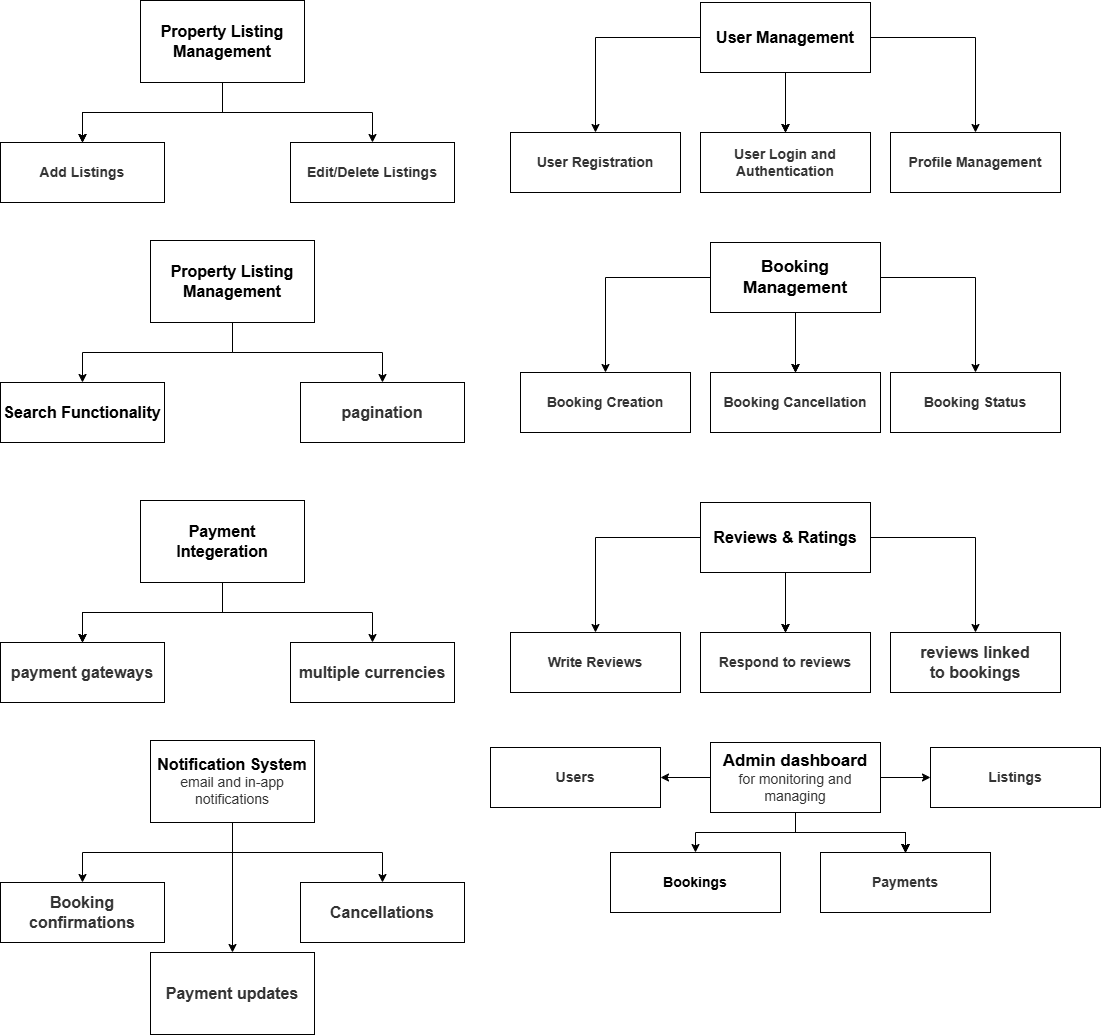

The diagram above was exported from draw.io. Its source (the exported page's mxGraphModel, read from the mxfile embedded in the PNG):
<mxGraphModel dx="3303" dy="1300" grid="1" gridSize="10" guides="1" tooltips="1" connect="1" arrows="1" fold="1" page="1" pageScale="1" pageWidth="850" pageHeight="1100" math="0" shadow="0">
  <root>
    <mxCell id="0" />
    <mxCell id="1" parent="0" />
    <mxCell id="AqsExYNScLZ5-QxjdnYT-3" value="" style="edgeStyle=orthogonalEdgeStyle;rounded=0;orthogonalLoop=1;jettySize=auto;html=1;" edge="1" parent="1" source="AqsExYNScLZ5-QxjdnYT-1" target="AqsExYNScLZ5-QxjdnYT-2">
      <mxGeometry relative="1" as="geometry" />
    </mxCell>
    <mxCell id="AqsExYNScLZ5-QxjdnYT-4" value="" style="edgeStyle=orthogonalEdgeStyle;rounded=0;orthogonalLoop=1;jettySize=auto;html=1;" edge="1" parent="1" source="AqsExYNScLZ5-QxjdnYT-1" target="AqsExYNScLZ5-QxjdnYT-2">
      <mxGeometry relative="1" as="geometry" />
    </mxCell>
    <mxCell id="AqsExYNScLZ5-QxjdnYT-5" value="" style="edgeStyle=orthogonalEdgeStyle;rounded=0;orthogonalLoop=1;jettySize=auto;html=1;" edge="1" parent="1" source="AqsExYNScLZ5-QxjdnYT-1" target="AqsExYNScLZ5-QxjdnYT-2">
      <mxGeometry relative="1" as="geometry" />
    </mxCell>
    <mxCell id="AqsExYNScLZ5-QxjdnYT-7" value="" style="edgeStyle=orthogonalEdgeStyle;rounded=0;orthogonalLoop=1;jettySize=auto;html=1;" edge="1" parent="1" source="AqsExYNScLZ5-QxjdnYT-1" target="AqsExYNScLZ5-QxjdnYT-6">
      <mxGeometry relative="1" as="geometry" />
    </mxCell>
    <mxCell id="AqsExYNScLZ5-QxjdnYT-9" value="" style="edgeStyle=orthogonalEdgeStyle;rounded=0;orthogonalLoop=1;jettySize=auto;html=1;" edge="1" parent="1" source="AqsExYNScLZ5-QxjdnYT-1" target="AqsExYNScLZ5-QxjdnYT-8">
      <mxGeometry relative="1" as="geometry" />
    </mxCell>
    <mxCell id="AqsExYNScLZ5-QxjdnYT-1" value="&lt;b style=&quot;font-size: 16px;&quot;&gt;User Management&lt;/b&gt;" style="rounded=0;whiteSpace=wrap;html=1;" vertex="1" parent="1">
      <mxGeometry x="130" y="50" width="170" height="70" as="geometry" />
    </mxCell>
    <mxCell id="AqsExYNScLZ5-QxjdnYT-2" value="&lt;strong style=&quot;box-sizing: border-box; color: rgb(51, 51, 51); font-family: aktiv-grotesk, sans-serif; font-size: 14px; text-align: left; background-color: rgb(255, 255, 255);&quot;&gt;User Login and Authentication&lt;/strong&gt;" style="rounded=0;whiteSpace=wrap;html=1;" vertex="1" parent="1">
      <mxGeometry x="130" y="180" width="170" height="60" as="geometry" />
    </mxCell>
    <mxCell id="AqsExYNScLZ5-QxjdnYT-6" value="&lt;strong style=&quot;box-sizing: border-box; color: rgb(51, 51, 51); font-family: aktiv-grotesk, sans-serif; font-size: 14px; text-align: left; background-color: rgb(255, 255, 255);&quot;&gt;Profile Management&lt;/strong&gt;" style="rounded=0;whiteSpace=wrap;html=1;" vertex="1" parent="1">
      <mxGeometry x="320" y="180" width="170" height="60" as="geometry" />
    </mxCell>
    <mxCell id="AqsExYNScLZ5-QxjdnYT-8" value="&lt;strong style=&quot;box-sizing: border-box; color: rgb(51, 51, 51); font-family: aktiv-grotesk, sans-serif; font-size: 14px; text-align: left; background-color: rgb(255, 255, 255);&quot;&gt;User Registration&lt;/strong&gt;" style="rounded=0;whiteSpace=wrap;html=1;" vertex="1" parent="1">
      <mxGeometry x="-60" y="180" width="170" height="60" as="geometry" />
    </mxCell>
    <mxCell id="AqsExYNScLZ5-QxjdnYT-11" value="" style="edgeStyle=orthogonalEdgeStyle;rounded=0;orthogonalLoop=1;jettySize=auto;html=1;" edge="1" parent="1" source="AqsExYNScLZ5-QxjdnYT-16" target="AqsExYNScLZ5-QxjdnYT-17">
      <mxGeometry relative="1" as="geometry" />
    </mxCell>
    <mxCell id="AqsExYNScLZ5-QxjdnYT-12" value="" style="edgeStyle=orthogonalEdgeStyle;rounded=0;orthogonalLoop=1;jettySize=auto;html=1;" edge="1" parent="1" source="AqsExYNScLZ5-QxjdnYT-16" target="AqsExYNScLZ5-QxjdnYT-17">
      <mxGeometry relative="1" as="geometry" />
    </mxCell>
    <mxCell id="AqsExYNScLZ5-QxjdnYT-13" value="" style="edgeStyle=orthogonalEdgeStyle;rounded=0;orthogonalLoop=1;jettySize=auto;html=1;" edge="1" parent="1" source="AqsExYNScLZ5-QxjdnYT-16" target="AqsExYNScLZ5-QxjdnYT-17">
      <mxGeometry relative="1" as="geometry" />
    </mxCell>
    <mxCell id="AqsExYNScLZ5-QxjdnYT-14" value="" style="edgeStyle=orthogonalEdgeStyle;rounded=0;orthogonalLoop=1;jettySize=auto;html=1;" edge="1" parent="1" source="AqsExYNScLZ5-QxjdnYT-16" target="AqsExYNScLZ5-QxjdnYT-18">
      <mxGeometry relative="1" as="geometry" />
    </mxCell>
    <mxCell id="AqsExYNScLZ5-QxjdnYT-16" value="&lt;span style=&quot;font-size: 16px;&quot;&gt;&lt;b&gt;Property Listing Management&lt;/b&gt;&lt;/span&gt;" style="rounded=0;whiteSpace=wrap;html=1;align=center;" vertex="1" parent="1">
      <mxGeometry x="-430" y="48" width="164" height="82" as="geometry" />
    </mxCell>
    <mxCell id="AqsExYNScLZ5-QxjdnYT-17" value="&lt;strong style=&quot;box-sizing: border-box; color: rgb(51, 51, 51); font-family: aktiv-grotesk, sans-serif; font-size: 14px; text-align: left; background-color: rgb(255, 255, 255);&quot;&gt;Add Listings&lt;/strong&gt;" style="rounded=0;whiteSpace=wrap;html=1;" vertex="1" parent="1">
      <mxGeometry x="-570" y="190" width="164" height="60" as="geometry" />
    </mxCell>
    <mxCell id="AqsExYNScLZ5-QxjdnYT-18" value="&lt;strong style=&quot;box-sizing: border-box; color: rgb(51, 51, 51); font-family: aktiv-grotesk, sans-serif; font-size: 14px; text-align: left; background-color: rgb(255, 255, 255);&quot;&gt;Edit/Delete Listings&lt;/strong&gt;" style="rounded=0;whiteSpace=wrap;html=1;" vertex="1" parent="1">
      <mxGeometry x="-280" y="190" width="164" height="60" as="geometry" />
    </mxCell>
    <mxCell id="AqsExYNScLZ5-QxjdnYT-19" value="" style="edgeStyle=orthogonalEdgeStyle;rounded=0;orthogonalLoop=1;jettySize=auto;html=1;" edge="1" parent="1" source="AqsExYNScLZ5-QxjdnYT-24" target="AqsExYNScLZ5-QxjdnYT-25">
      <mxGeometry relative="1" as="geometry" />
    </mxCell>
    <mxCell id="AqsExYNScLZ5-QxjdnYT-20" value="" style="edgeStyle=orthogonalEdgeStyle;rounded=0;orthogonalLoop=1;jettySize=auto;html=1;" edge="1" parent="1" source="AqsExYNScLZ5-QxjdnYT-24" target="AqsExYNScLZ5-QxjdnYT-25">
      <mxGeometry relative="1" as="geometry" />
    </mxCell>
    <mxCell id="AqsExYNScLZ5-QxjdnYT-21" value="" style="edgeStyle=orthogonalEdgeStyle;rounded=0;orthogonalLoop=1;jettySize=auto;html=1;" edge="1" parent="1" source="AqsExYNScLZ5-QxjdnYT-24" target="AqsExYNScLZ5-QxjdnYT-25">
      <mxGeometry relative="1" as="geometry" />
    </mxCell>
    <mxCell id="AqsExYNScLZ5-QxjdnYT-23" value="" style="edgeStyle=orthogonalEdgeStyle;rounded=0;orthogonalLoop=1;jettySize=auto;html=1;" edge="1" parent="1" source="AqsExYNScLZ5-QxjdnYT-24" target="AqsExYNScLZ5-QxjdnYT-26">
      <mxGeometry relative="1" as="geometry" />
    </mxCell>
    <mxCell id="AqsExYNScLZ5-QxjdnYT-34" value="" style="edgeStyle=orthogonalEdgeStyle;rounded=0;orthogonalLoop=1;jettySize=auto;html=1;" edge="1" parent="1" source="AqsExYNScLZ5-QxjdnYT-24" target="AqsExYNScLZ5-QxjdnYT-33">
      <mxGeometry relative="1" as="geometry" />
    </mxCell>
    <mxCell id="AqsExYNScLZ5-QxjdnYT-24" value="&lt;b style=&quot;font-size: 17px;&quot;&gt;Booking Management&lt;/b&gt;" style="rounded=0;whiteSpace=wrap;html=1;" vertex="1" parent="1">
      <mxGeometry x="140" y="290" width="170" height="70" as="geometry" />
    </mxCell>
    <mxCell id="AqsExYNScLZ5-QxjdnYT-25" value="&lt;strong style=&quot;box-sizing: border-box; color: rgb(51, 51, 51); font-family: aktiv-grotesk, sans-serif; font-size: 14px; text-align: left; background-color: rgb(255, 255, 255);&quot;&gt;Booking Cancellation&lt;/strong&gt;" style="rounded=0;whiteSpace=wrap;html=1;" vertex="1" parent="1">
      <mxGeometry x="140" y="420" width="170" height="60" as="geometry" />
    </mxCell>
    <mxCell id="AqsExYNScLZ5-QxjdnYT-26" value="&lt;strong style=&quot;box-sizing: border-box; color: rgb(51, 51, 51); font-family: aktiv-grotesk, sans-serif; font-size: 14px; text-align: left; background-color: rgb(255, 255, 255);&quot;&gt;Booking Creation&lt;/strong&gt;" style="rounded=0;whiteSpace=wrap;html=1;" vertex="1" parent="1">
      <mxGeometry x="-50" y="420" width="170" height="60" as="geometry" />
    </mxCell>
    <mxCell id="AqsExYNScLZ5-QxjdnYT-30" value="" style="edgeStyle=orthogonalEdgeStyle;rounded=0;orthogonalLoop=1;jettySize=auto;html=1;" edge="1" parent="1" source="AqsExYNScLZ5-QxjdnYT-31" target="AqsExYNScLZ5-QxjdnYT-32">
      <mxGeometry relative="1" as="geometry" />
    </mxCell>
    <mxCell id="AqsExYNScLZ5-QxjdnYT-36" value="" style="edgeStyle=orthogonalEdgeStyle;rounded=0;orthogonalLoop=1;jettySize=auto;html=1;" edge="1" parent="1" source="AqsExYNScLZ5-QxjdnYT-31" target="AqsExYNScLZ5-QxjdnYT-35">
      <mxGeometry relative="1" as="geometry" />
    </mxCell>
    <mxCell id="AqsExYNScLZ5-QxjdnYT-31" value="&lt;span style=&quot;font-size: 16px;&quot;&gt;&lt;b&gt;Property Listing Management&lt;/b&gt;&lt;/span&gt;" style="rounded=0;whiteSpace=wrap;html=1;align=center;" vertex="1" parent="1">
      <mxGeometry x="-420" y="288" width="164" height="82" as="geometry" />
    </mxCell>
    <mxCell id="AqsExYNScLZ5-QxjdnYT-32" value="&lt;span style=&quot;color: rgb(51, 51, 51); font-family: aktiv-grotesk, sans-serif; text-align: left; background-color: rgb(255, 255, 255);&quot;&gt;&lt;font style=&quot;font-size: 16px;&quot;&gt;&lt;b&gt;pagination&lt;/b&gt;&lt;/font&gt;&lt;/span&gt;" style="rounded=0;whiteSpace=wrap;html=1;" vertex="1" parent="1">
      <mxGeometry x="-270" y="430" width="164" height="60" as="geometry" />
    </mxCell>
    <mxCell id="AqsExYNScLZ5-QxjdnYT-33" value="&lt;strong style=&quot;box-sizing: border-box; color: rgb(51, 51, 51); font-family: aktiv-grotesk, sans-serif; font-size: 14px; text-align: left; background-color: rgb(255, 255, 255);&quot;&gt;Booking Status&lt;/strong&gt;" style="rounded=0;whiteSpace=wrap;html=1;" vertex="1" parent="1">
      <mxGeometry x="320" y="420" width="170" height="60" as="geometry" />
    </mxCell>
    <mxCell id="AqsExYNScLZ5-QxjdnYT-35" value="&lt;span style=&quot;font-size: 16px;&quot;&gt;&lt;b&gt;Search Functionality&lt;/b&gt;&lt;/span&gt;" style="rounded=0;whiteSpace=wrap;html=1;align=center;" vertex="1" parent="1">
      <mxGeometry x="-570" y="430" width="164" height="60" as="geometry" />
    </mxCell>
    <mxCell id="AqsExYNScLZ5-QxjdnYT-37" value="" style="edgeStyle=orthogonalEdgeStyle;rounded=0;orthogonalLoop=1;jettySize=auto;html=1;" edge="1" parent="1" source="AqsExYNScLZ5-QxjdnYT-42" target="AqsExYNScLZ5-QxjdnYT-43">
      <mxGeometry relative="1" as="geometry" />
    </mxCell>
    <mxCell id="AqsExYNScLZ5-QxjdnYT-38" value="" style="edgeStyle=orthogonalEdgeStyle;rounded=0;orthogonalLoop=1;jettySize=auto;html=1;" edge="1" parent="1" source="AqsExYNScLZ5-QxjdnYT-42" target="AqsExYNScLZ5-QxjdnYT-43">
      <mxGeometry relative="1" as="geometry" />
    </mxCell>
    <mxCell id="AqsExYNScLZ5-QxjdnYT-39" value="" style="edgeStyle=orthogonalEdgeStyle;rounded=0;orthogonalLoop=1;jettySize=auto;html=1;" edge="1" parent="1" source="AqsExYNScLZ5-QxjdnYT-42" target="AqsExYNScLZ5-QxjdnYT-43">
      <mxGeometry relative="1" as="geometry" />
    </mxCell>
    <mxCell id="AqsExYNScLZ5-QxjdnYT-40" value="" style="edgeStyle=orthogonalEdgeStyle;rounded=0;orthogonalLoop=1;jettySize=auto;html=1;" edge="1" parent="1" source="AqsExYNScLZ5-QxjdnYT-42" target="AqsExYNScLZ5-QxjdnYT-44">
      <mxGeometry relative="1" as="geometry" />
    </mxCell>
    <mxCell id="AqsExYNScLZ5-QxjdnYT-41" value="" style="edgeStyle=orthogonalEdgeStyle;rounded=0;orthogonalLoop=1;jettySize=auto;html=1;" edge="1" parent="1" source="AqsExYNScLZ5-QxjdnYT-42" target="AqsExYNScLZ5-QxjdnYT-45">
      <mxGeometry relative="1" as="geometry" />
    </mxCell>
    <mxCell id="AqsExYNScLZ5-QxjdnYT-42" value="&lt;b style=&quot;font-size: 16px;&quot;&gt;Reviews &amp;amp; Ratings&lt;/b&gt;" style="rounded=0;whiteSpace=wrap;html=1;" vertex="1" parent="1">
      <mxGeometry x="130" y="550" width="170" height="70" as="geometry" />
    </mxCell>
    <mxCell id="AqsExYNScLZ5-QxjdnYT-43" value="&lt;strong style=&quot;box-sizing: border-box; color: rgb(51, 51, 51); font-family: aktiv-grotesk, sans-serif; font-size: 14px; text-align: left; background-color: rgb(255, 255, 255);&quot;&gt;Respond to reviews&lt;/strong&gt;" style="rounded=0;whiteSpace=wrap;html=1;" vertex="1" parent="1">
      <mxGeometry x="130" y="680" width="170" height="60" as="geometry" />
    </mxCell>
    <mxCell id="AqsExYNScLZ5-QxjdnYT-44" value="&lt;div style=&quot;font-size: 16px;&quot;&gt;&lt;b&gt;&lt;font style=&quot;font-size: 16px;&quot; face=&quot;aktiv-grotesk, sans-serif&quot; color=&quot;#333333&quot;&gt;&lt;span style=&quot;background-color: rgb(255, 255, 255);&quot;&gt;reviews linked to&amp;nbsp;&lt;/span&gt;&lt;/font&gt;&lt;span style=&quot;background-color: rgb(255, 255, 255); color: rgb(51, 51, 51); font-family: aktiv-grotesk, sans-serif;&quot;&gt;bookings&lt;/span&gt;&lt;/b&gt;&lt;/div&gt;" style="rounded=0;whiteSpace=wrap;html=1;align=center;" vertex="1" parent="1">
      <mxGeometry x="320" y="680" width="170" height="60" as="geometry" />
    </mxCell>
    <mxCell id="AqsExYNScLZ5-QxjdnYT-45" value="&lt;strong style=&quot;box-sizing: border-box; color: rgb(51, 51, 51); font-family: aktiv-grotesk, sans-serif; font-size: 14px; text-align: left; background-color: rgb(255, 255, 255);&quot;&gt;Write Reviews&lt;/strong&gt;" style="rounded=0;whiteSpace=wrap;html=1;" vertex="1" parent="1">
      <mxGeometry x="-60" y="680" width="170" height="60" as="geometry" />
    </mxCell>
    <mxCell id="AqsExYNScLZ5-QxjdnYT-46" value="" style="edgeStyle=orthogonalEdgeStyle;rounded=0;orthogonalLoop=1;jettySize=auto;html=1;" edge="1" parent="1" source="AqsExYNScLZ5-QxjdnYT-50" target="AqsExYNScLZ5-QxjdnYT-51">
      <mxGeometry relative="1" as="geometry" />
    </mxCell>
    <mxCell id="AqsExYNScLZ5-QxjdnYT-47" value="" style="edgeStyle=orthogonalEdgeStyle;rounded=0;orthogonalLoop=1;jettySize=auto;html=1;" edge="1" parent="1" source="AqsExYNScLZ5-QxjdnYT-50" target="AqsExYNScLZ5-QxjdnYT-51">
      <mxGeometry relative="1" as="geometry" />
    </mxCell>
    <mxCell id="AqsExYNScLZ5-QxjdnYT-48" value="" style="edgeStyle=orthogonalEdgeStyle;rounded=0;orthogonalLoop=1;jettySize=auto;html=1;" edge="1" parent="1" source="AqsExYNScLZ5-QxjdnYT-50" target="AqsExYNScLZ5-QxjdnYT-51">
      <mxGeometry relative="1" as="geometry" />
    </mxCell>
    <mxCell id="AqsExYNScLZ5-QxjdnYT-49" value="" style="edgeStyle=orthogonalEdgeStyle;rounded=0;orthogonalLoop=1;jettySize=auto;html=1;" edge="1" parent="1" source="AqsExYNScLZ5-QxjdnYT-50" target="AqsExYNScLZ5-QxjdnYT-52">
      <mxGeometry relative="1" as="geometry" />
    </mxCell>
    <mxCell id="AqsExYNScLZ5-QxjdnYT-50" value="&lt;span style=&quot;font-size: 16px;&quot;&gt;&lt;b&gt;Payment Integeration&lt;/b&gt;&lt;/span&gt;" style="rounded=0;whiteSpace=wrap;html=1;align=center;" vertex="1" parent="1">
      <mxGeometry x="-430" y="548" width="164" height="82" as="geometry" />
    </mxCell>
    <mxCell id="AqsExYNScLZ5-QxjdnYT-51" value="&lt;span style=&quot;color: rgb(51, 51, 51); font-family: aktiv-grotesk, sans-serif; text-align: left; background-color: rgb(255, 255, 255);&quot;&gt;&lt;b style=&quot;&quot;&gt;&lt;font style=&quot;font-size: 16px;&quot;&gt;payment gateways&lt;/font&gt;&lt;/b&gt;&lt;/span&gt;" style="rounded=0;whiteSpace=wrap;html=1;" vertex="1" parent="1">
      <mxGeometry x="-570" y="690" width="164" height="60" as="geometry" />
    </mxCell>
    <mxCell id="AqsExYNScLZ5-QxjdnYT-52" value="&lt;span style=&quot;color: rgb(51, 51, 51); font-family: aktiv-grotesk, sans-serif; text-align: left; background-color: rgb(255, 255, 255);&quot;&gt;&lt;font style=&quot;font-size: 16px;&quot;&gt;&lt;b&gt;multiple currencies&lt;/b&gt;&lt;/font&gt;&lt;/span&gt;" style="rounded=0;whiteSpace=wrap;html=1;" vertex="1" parent="1">
      <mxGeometry x="-280" y="690" width="164" height="60" as="geometry" />
    </mxCell>
    <mxCell id="AqsExYNScLZ5-QxjdnYT-53" value="" style="edgeStyle=orthogonalEdgeStyle;rounded=0;orthogonalLoop=1;jettySize=auto;html=1;" edge="1" parent="1" source="AqsExYNScLZ5-QxjdnYT-58" target="AqsExYNScLZ5-QxjdnYT-59">
      <mxGeometry relative="1" as="geometry" />
    </mxCell>
    <mxCell id="AqsExYNScLZ5-QxjdnYT-54" value="" style="edgeStyle=orthogonalEdgeStyle;rounded=0;orthogonalLoop=1;jettySize=auto;html=1;" edge="1" parent="1" source="AqsExYNScLZ5-QxjdnYT-58" target="AqsExYNScLZ5-QxjdnYT-59">
      <mxGeometry relative="1" as="geometry" />
    </mxCell>
    <mxCell id="AqsExYNScLZ5-QxjdnYT-55" value="" style="edgeStyle=orthogonalEdgeStyle;rounded=0;orthogonalLoop=1;jettySize=auto;html=1;" edge="1" parent="1" source="AqsExYNScLZ5-QxjdnYT-58" target="AqsExYNScLZ5-QxjdnYT-59">
      <mxGeometry relative="1" as="geometry" />
    </mxCell>
    <mxCell id="AqsExYNScLZ5-QxjdnYT-56" value="" style="edgeStyle=orthogonalEdgeStyle;rounded=0;orthogonalLoop=1;jettySize=auto;html=1;" edge="1" parent="1" source="AqsExYNScLZ5-QxjdnYT-58" target="AqsExYNScLZ5-QxjdnYT-60">
      <mxGeometry relative="1" as="geometry" />
    </mxCell>
    <mxCell id="AqsExYNScLZ5-QxjdnYT-57" value="" style="edgeStyle=orthogonalEdgeStyle;rounded=0;orthogonalLoop=1;jettySize=auto;html=1;" edge="1" parent="1" source="AqsExYNScLZ5-QxjdnYT-58" target="AqsExYNScLZ5-QxjdnYT-65">
      <mxGeometry relative="1" as="geometry" />
    </mxCell>
    <mxCell id="AqsExYNScLZ5-QxjdnYT-69" value="" style="edgeStyle=orthogonalEdgeStyle;rounded=0;orthogonalLoop=1;jettySize=auto;html=1;" edge="1" parent="1" source="AqsExYNScLZ5-QxjdnYT-58" target="AqsExYNScLZ5-QxjdnYT-59">
      <mxGeometry relative="1" as="geometry" />
    </mxCell>
    <mxCell id="AqsExYNScLZ5-QxjdnYT-70" value="" style="edgeStyle=orthogonalEdgeStyle;rounded=0;orthogonalLoop=1;jettySize=auto;html=1;" edge="1" parent="1" source="AqsExYNScLZ5-QxjdnYT-58" target="AqsExYNScLZ5-QxjdnYT-59">
      <mxGeometry relative="1" as="geometry" />
    </mxCell>
    <mxCell id="AqsExYNScLZ5-QxjdnYT-71" value="" style="edgeStyle=orthogonalEdgeStyle;rounded=0;orthogonalLoop=1;jettySize=auto;html=1;" edge="1" parent="1" source="AqsExYNScLZ5-QxjdnYT-58" target="AqsExYNScLZ5-QxjdnYT-59">
      <mxGeometry relative="1" as="geometry" />
    </mxCell>
    <mxCell id="AqsExYNScLZ5-QxjdnYT-72" value="" style="edgeStyle=orthogonalEdgeStyle;rounded=0;orthogonalLoop=1;jettySize=auto;html=1;" edge="1" parent="1" source="AqsExYNScLZ5-QxjdnYT-58" target="AqsExYNScLZ5-QxjdnYT-59">
      <mxGeometry relative="1" as="geometry" />
    </mxCell>
    <mxCell id="AqsExYNScLZ5-QxjdnYT-73" value="" style="edgeStyle=orthogonalEdgeStyle;rounded=0;orthogonalLoop=1;jettySize=auto;html=1;" edge="1" parent="1" source="AqsExYNScLZ5-QxjdnYT-58" target="AqsExYNScLZ5-QxjdnYT-59">
      <mxGeometry relative="1" as="geometry" />
    </mxCell>
    <mxCell id="AqsExYNScLZ5-QxjdnYT-75" value="" style="edgeStyle=orthogonalEdgeStyle;rounded=0;orthogonalLoop=1;jettySize=auto;html=1;" edge="1" parent="1" source="AqsExYNScLZ5-QxjdnYT-58" target="AqsExYNScLZ5-QxjdnYT-74">
      <mxGeometry relative="1" as="geometry" />
    </mxCell>
    <mxCell id="AqsExYNScLZ5-QxjdnYT-58" value="&lt;b style=&quot;font-size: 17px;&quot;&gt;Admin dashboard&lt;/b&gt;&lt;div&gt;&lt;span style=&quot;color: rgb(51, 51, 51); font-family: aktiv-grotesk, sans-serif; font-size: 14px; text-align: left; background-color: rgb(255, 255, 255);&quot;&gt;for monitoring and managing&lt;/span&gt;&lt;/div&gt;" style="rounded=0;whiteSpace=wrap;html=1;" vertex="1" parent="1">
      <mxGeometry x="140" y="790" width="170" height="70" as="geometry" />
    </mxCell>
    <mxCell id="AqsExYNScLZ5-QxjdnYT-59" value="&lt;strong style=&quot;box-sizing: border-box; color: rgb(51, 51, 51); font-family: aktiv-grotesk, sans-serif; font-size: 14px; text-align: left; background-color: rgb(255, 255, 255);&quot;&gt;Payments&lt;/strong&gt;" style="rounded=0;whiteSpace=wrap;html=1;" vertex="1" parent="1">
      <mxGeometry x="250" y="900" width="170" height="60" as="geometry" />
    </mxCell>
    <mxCell id="AqsExYNScLZ5-QxjdnYT-60" value="&lt;div style=&quot;text-align: left;&quot;&gt;&lt;font face=&quot;aktiv-grotesk, sans-serif&quot; color=&quot;#333333&quot;&gt;&lt;span style=&quot;font-size: 14px; background-color: rgb(255, 255, 255);&quot;&gt;&lt;b&gt;Users&lt;/b&gt;&lt;/span&gt;&lt;/font&gt;&lt;/div&gt;" style="rounded=0;whiteSpace=wrap;html=1;" vertex="1" parent="1">
      <mxGeometry x="-80" y="795" width="170" height="60" as="geometry" />
    </mxCell>
    <mxCell id="AqsExYNScLZ5-QxjdnYT-61" value="" style="edgeStyle=orthogonalEdgeStyle;rounded=0;orthogonalLoop=1;jettySize=auto;html=1;" edge="1" parent="1" source="AqsExYNScLZ5-QxjdnYT-63" target="AqsExYNScLZ5-QxjdnYT-64">
      <mxGeometry relative="1" as="geometry" />
    </mxCell>
    <mxCell id="AqsExYNScLZ5-QxjdnYT-62" value="" style="edgeStyle=orthogonalEdgeStyle;rounded=0;orthogonalLoop=1;jettySize=auto;html=1;" edge="1" parent="1" source="AqsExYNScLZ5-QxjdnYT-63" target="AqsExYNScLZ5-QxjdnYT-66">
      <mxGeometry relative="1" as="geometry" />
    </mxCell>
    <mxCell id="AqsExYNScLZ5-QxjdnYT-68" value="" style="edgeStyle=orthogonalEdgeStyle;rounded=0;orthogonalLoop=1;jettySize=auto;html=1;" edge="1" parent="1" source="AqsExYNScLZ5-QxjdnYT-63" target="AqsExYNScLZ5-QxjdnYT-67">
      <mxGeometry relative="1" as="geometry" />
    </mxCell>
    <mxCell id="AqsExYNScLZ5-QxjdnYT-63" value="&lt;span style=&quot;font-size: 16px;&quot;&gt;&lt;b&gt;Notification System&lt;/b&gt;&lt;/span&gt;&lt;div&gt;&lt;span style=&quot;color: rgb(51, 51, 51); font-family: aktiv-grotesk, sans-serif; font-size: 14px; text-align: left; background-color: rgb(255, 255, 255);&quot;&gt;email and in-app notifications&lt;/span&gt;&lt;/div&gt;" style="rounded=0;whiteSpace=wrap;html=1;align=center;" vertex="1" parent="1">
      <mxGeometry x="-420" y="788" width="164" height="82" as="geometry" />
    </mxCell>
    <mxCell id="AqsExYNScLZ5-QxjdnYT-64" value="&lt;span style=&quot;background-color: rgb(255, 255, 255); color: rgb(51, 51, 51); font-family: aktiv-grotesk, sans-serif; text-align: left;&quot;&gt;&lt;font style=&quot;font-size: 16px;&quot;&gt;&lt;b&gt;Cancellations&lt;/b&gt;&lt;/font&gt;&lt;/span&gt;" style="rounded=0;whiteSpace=wrap;html=1;" vertex="1" parent="1">
      <mxGeometry x="-270" y="930" width="164" height="60" as="geometry" />
    </mxCell>
    <mxCell id="AqsExYNScLZ5-QxjdnYT-65" value="&lt;div style=&quot;text-align: left;&quot;&gt;&lt;font face=&quot;aktiv-grotesk, sans-serif&quot; color=&quot;#333333&quot;&gt;&lt;span style=&quot;font-size: 14px; background-color: rgb(255, 255, 255);&quot;&gt;&lt;b&gt;Listings&lt;/b&gt;&lt;/span&gt;&lt;/font&gt;&lt;/div&gt;" style="rounded=0;whiteSpace=wrap;html=1;" vertex="1" parent="1">
      <mxGeometry x="360" y="795" width="170" height="60" as="geometry" />
    </mxCell>
    <mxCell id="AqsExYNScLZ5-QxjdnYT-66" value="&lt;span style=&quot;background-color: rgb(255, 255, 255); color: rgb(51, 51, 51); font-family: aktiv-grotesk, sans-serif; text-align: left;&quot;&gt;&lt;font style=&quot;font-size: 16px;&quot;&gt;&lt;b&gt;Booking confirmations&lt;/b&gt;&lt;/font&gt;&lt;/span&gt;" style="rounded=0;whiteSpace=wrap;html=1;align=center;" vertex="1" parent="1">
      <mxGeometry x="-570" y="930" width="164" height="60" as="geometry" />
    </mxCell>
    <mxCell id="AqsExYNScLZ5-QxjdnYT-67" value="&lt;div style=&quot;text-align: left;&quot;&gt;&lt;font face=&quot;aktiv-grotesk, sans-serif&quot; color=&quot;#333333&quot;&gt;&lt;span style=&quot;font-size: 16px; background-color: rgb(255, 255, 255);&quot;&gt;&lt;b&gt;Payment updates&lt;/b&gt;&lt;/span&gt;&lt;/font&gt;&lt;/div&gt;" style="rounded=0;whiteSpace=wrap;html=1;align=center;" vertex="1" parent="1">
      <mxGeometry x="-420" y="1000" width="164" height="82" as="geometry" />
    </mxCell>
    <mxCell id="AqsExYNScLZ5-QxjdnYT-74" value="&lt;b style=&quot;&quot;&gt;&lt;font style=&quot;font-size: 14px;&quot;&gt;Bookings&lt;/font&gt;&lt;/b&gt;" style="rounded=0;whiteSpace=wrap;html=1;" vertex="1" parent="1">
      <mxGeometry x="40" y="900" width="170" height="60" as="geometry" />
    </mxCell>
  </root>
</mxGraphModel>